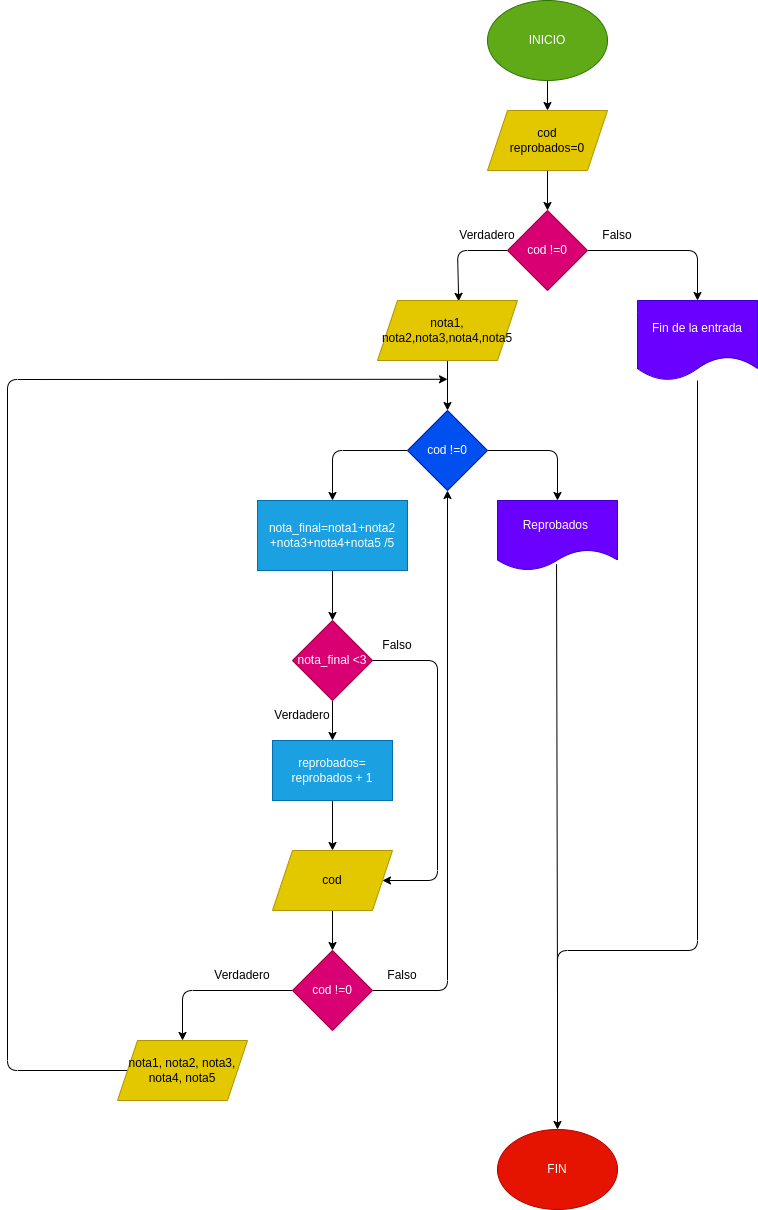

The diagram above was exported from draw.io. Its source (the exported page's mxGraphModel, read from the mxfile embedded in the PNG):
<mxGraphModel dx="1749" dy="534" grid="1" gridSize="10" guides="1" tooltips="1" connect="1" arrows="1" fold="1" page="1" pageScale="1" pageWidth="827" pageHeight="1169" math="0" shadow="0">
  <root>
    <mxCell id="0" />
    <mxCell id="1" parent="0" />
    <mxCell id="4" value="" style="edgeStyle=none;html=1;" edge="1" parent="1" source="2" target="3">
      <mxGeometry relative="1" as="geometry" />
    </mxCell>
    <mxCell id="2" value="INICIO" style="ellipse;whiteSpace=wrap;html=1;fillColor=#60a917;fontColor=#ffffff;strokeColor=#2D7600;" vertex="1" parent="1">
      <mxGeometry x="320" y="40" width="120" height="80" as="geometry" />
    </mxCell>
    <mxCell id="6" value="" style="edgeStyle=none;html=1;" edge="1" parent="1" source="3" target="5">
      <mxGeometry relative="1" as="geometry" />
    </mxCell>
    <mxCell id="3" value="cod&lt;br&gt;reprobados=0" style="shape=parallelogram;perimeter=parallelogramPerimeter;whiteSpace=wrap;html=1;fixedSize=1;fillColor=#e3c800;fontColor=#000000;strokeColor=#B09500;" vertex="1" parent="1">
      <mxGeometry x="320" y="150" width="120" height="60" as="geometry" />
    </mxCell>
    <mxCell id="8" style="edgeStyle=none;html=1;entryX=0.58;entryY=0.014;entryDx=0;entryDy=0;entryPerimeter=0;" edge="1" parent="1" source="5" target="7">
      <mxGeometry relative="1" as="geometry">
        <Array as="points">
          <mxPoint x="290" y="290" />
        </Array>
      </mxGeometry>
    </mxCell>
    <mxCell id="10" style="edgeStyle=none;html=1;entryX=0.5;entryY=0;entryDx=0;entryDy=0;" edge="1" parent="1" source="5" target="9">
      <mxGeometry relative="1" as="geometry">
        <Array as="points">
          <mxPoint x="530" y="290" />
        </Array>
      </mxGeometry>
    </mxCell>
    <mxCell id="5" value="cod !=0" style="rhombus;whiteSpace=wrap;html=1;fillColor=#d80073;fontColor=#ffffff;strokeColor=#A50040;" vertex="1" parent="1">
      <mxGeometry x="340" y="250" width="80" height="80" as="geometry" />
    </mxCell>
    <mxCell id="12" value="" style="edgeStyle=none;html=1;" edge="1" parent="1" source="7" target="11">
      <mxGeometry relative="1" as="geometry" />
    </mxCell>
    <mxCell id="7" value="nota1, nota2,nota3,nota4,nota5" style="shape=parallelogram;perimeter=parallelogramPerimeter;whiteSpace=wrap;html=1;fixedSize=1;fillColor=#e3c800;fontColor=#000000;strokeColor=#B09500;" vertex="1" parent="1">
      <mxGeometry x="210" y="340" width="140" height="60" as="geometry" />
    </mxCell>
    <mxCell id="39" style="edgeStyle=none;html=1;entryX=0.5;entryY=0;entryDx=0;entryDy=0;" edge="1" parent="1" source="9" target="44">
      <mxGeometry relative="1" as="geometry">
        <mxPoint x="390" y="1170" as="targetPoint" />
        <Array as="points">
          <mxPoint x="530" y="990" />
          <mxPoint x="390" y="990" />
        </Array>
      </mxGeometry>
    </mxCell>
    <mxCell id="9" value="Fin de la entrada" style="shape=document;whiteSpace=wrap;html=1;boundedLbl=1;fillColor=#6a00ff;fontColor=#ffffff;strokeColor=#3700CC;" vertex="1" parent="1">
      <mxGeometry x="470" y="340" width="120" height="80" as="geometry" />
    </mxCell>
    <mxCell id="14" style="edgeStyle=none;html=1;entryX=0.5;entryY=0;entryDx=0;entryDy=0;" edge="1" parent="1" source="11" target="13">
      <mxGeometry relative="1" as="geometry">
        <Array as="points">
          <mxPoint x="390" y="490" />
        </Array>
      </mxGeometry>
    </mxCell>
    <mxCell id="17" style="edgeStyle=none;html=1;entryX=0.5;entryY=0;entryDx=0;entryDy=0;" edge="1" parent="1" source="11" target="15">
      <mxGeometry relative="1" as="geometry">
        <Array as="points">
          <mxPoint x="165" y="490" />
        </Array>
      </mxGeometry>
    </mxCell>
    <mxCell id="11" value="cod !=0" style="rhombus;whiteSpace=wrap;html=1;fillColor=#0050ef;fontColor=#ffffff;strokeColor=#001DBC;" vertex="1" parent="1">
      <mxGeometry x="240" y="450" width="80" height="80" as="geometry" />
    </mxCell>
    <mxCell id="13" value="Reprobados&amp;nbsp;" style="shape=document;whiteSpace=wrap;html=1;boundedLbl=1;fillColor=#6a00ff;fontColor=#ffffff;strokeColor=#3700CC;" vertex="1" parent="1">
      <mxGeometry x="330" y="540" width="120" height="70" as="geometry" />
    </mxCell>
    <mxCell id="19" value="" style="edgeStyle=none;html=1;" edge="1" parent="1" source="15" target="18">
      <mxGeometry relative="1" as="geometry" />
    </mxCell>
    <mxCell id="15" value="nota_final=nota1+nota2&lt;br&gt;+nota3+nota4+nota5 /5" style="rounded=0;whiteSpace=wrap;html=1;fillColor=#1ba1e2;fontColor=#ffffff;strokeColor=#006EAF;" vertex="1" parent="1">
      <mxGeometry x="90" y="540" width="150" height="70" as="geometry" />
    </mxCell>
    <mxCell id="21" value="" style="edgeStyle=none;html=1;" edge="1" parent="1" source="18" target="20">
      <mxGeometry relative="1" as="geometry" />
    </mxCell>
    <mxCell id="18" value="nota_final &amp;lt;3" style="rhombus;whiteSpace=wrap;html=1;fillColor=#d80073;fontColor=#ffffff;strokeColor=#A50040;" vertex="1" parent="1">
      <mxGeometry x="125" y="660" width="80" height="80" as="geometry" />
    </mxCell>
    <mxCell id="23" value="" style="edgeStyle=none;html=1;" edge="1" parent="1" source="20" target="22">
      <mxGeometry relative="1" as="geometry" />
    </mxCell>
    <mxCell id="20" value="reprobados=&lt;br&gt;reprobados + 1" style="rounded=0;whiteSpace=wrap;html=1;fillColor=#1ba1e2;fontColor=#ffffff;strokeColor=#006EAF;" vertex="1" parent="1">
      <mxGeometry x="105" y="780" width="120" height="60" as="geometry" />
    </mxCell>
    <mxCell id="29" value="" style="edgeStyle=none;html=1;" edge="1" parent="1" source="22" target="24">
      <mxGeometry relative="1" as="geometry" />
    </mxCell>
    <mxCell id="22" value="cod" style="shape=parallelogram;perimeter=parallelogramPerimeter;whiteSpace=wrap;html=1;fixedSize=1;fillColor=#e3c800;fontColor=#000000;strokeColor=#B09500;" vertex="1" parent="1">
      <mxGeometry x="105" y="890" width="120" height="60" as="geometry" />
    </mxCell>
    <mxCell id="30" style="edgeStyle=none;html=1;entryX=0.5;entryY=0;entryDx=0;entryDy=0;" edge="1" parent="1" source="24" target="26">
      <mxGeometry relative="1" as="geometry">
        <Array as="points">
          <mxPoint x="15" y="1030" />
        </Array>
      </mxGeometry>
    </mxCell>
    <mxCell id="32" style="edgeStyle=none;html=1;entryX=0.5;entryY=1;entryDx=0;entryDy=0;" edge="1" parent="1" source="24" target="11">
      <mxGeometry relative="1" as="geometry">
        <Array as="points">
          <mxPoint x="280" y="1030" />
        </Array>
      </mxGeometry>
    </mxCell>
    <mxCell id="24" value="cod !=0" style="rhombus;whiteSpace=wrap;html=1;fillColor=#d80073;fontColor=#ffffff;strokeColor=#A50040;" vertex="1" parent="1">
      <mxGeometry x="125" y="990" width="80" height="80" as="geometry" />
    </mxCell>
    <mxCell id="41" style="edgeStyle=none;html=1;exitX=0;exitY=0.5;exitDx=0;exitDy=0;" edge="1" parent="1" source="26">
      <mxGeometry relative="1" as="geometry">
        <mxPoint x="280" y="418.79998779296875" as="targetPoint" />
        <Array as="points">
          <mxPoint x="-160" y="1110" />
          <mxPoint x="-160" y="419" />
        </Array>
      </mxGeometry>
    </mxCell>
    <mxCell id="26" value="nota1, nota2, nota3,&lt;br&gt;nota4, nota5" style="shape=parallelogram;perimeter=parallelogramPerimeter;whiteSpace=wrap;html=1;fixedSize=1;fillColor=#e3c800;fontColor=#000000;strokeColor=#B09500;" vertex="1" parent="1">
      <mxGeometry x="-50" y="1080" width="130" height="60" as="geometry" />
    </mxCell>
    <mxCell id="31" value="Verdadero" style="text;html=1;strokeColor=none;fillColor=none;align=center;verticalAlign=middle;whiteSpace=wrap;rounded=0;" vertex="1" parent="1">
      <mxGeometry x="45" y="1000" width="60" height="30" as="geometry" />
    </mxCell>
    <mxCell id="33" value="Falso" style="text;html=1;strokeColor=none;fillColor=none;align=center;verticalAlign=middle;whiteSpace=wrap;rounded=0;" vertex="1" parent="1">
      <mxGeometry x="205" y="1000" width="60" height="30" as="geometry" />
    </mxCell>
    <mxCell id="34" value="" style="endArrow=classic;html=1;exitX=1;exitY=0.5;exitDx=0;exitDy=0;entryX=1;entryY=0.5;entryDx=0;entryDy=0;" edge="1" parent="1" source="18" target="22">
      <mxGeometry width="50" height="50" relative="1" as="geometry">
        <mxPoint x="390" y="870" as="sourcePoint" />
        <mxPoint x="440" y="820" as="targetPoint" />
        <Array as="points">
          <mxPoint x="270" y="700" />
          <mxPoint x="270" y="920" />
        </Array>
      </mxGeometry>
    </mxCell>
    <mxCell id="35" value="Falso" style="text;html=1;strokeColor=none;fillColor=none;align=center;verticalAlign=middle;whiteSpace=wrap;rounded=0;" vertex="1" parent="1">
      <mxGeometry x="200" y="670" width="60" height="30" as="geometry" />
    </mxCell>
    <mxCell id="37" value="Verdadero" style="text;html=1;strokeColor=none;fillColor=none;align=center;verticalAlign=middle;whiteSpace=wrap;rounded=0;" vertex="1" parent="1">
      <mxGeometry x="105" y="740" width="60" height="30" as="geometry" />
    </mxCell>
    <mxCell id="40" value="" style="endArrow=none;html=1;exitX=0.492;exitY=0.909;exitDx=0;exitDy=0;exitPerimeter=0;" edge="1" parent="1" source="13">
      <mxGeometry width="50" height="50" relative="1" as="geometry">
        <mxPoint x="390" y="630" as="sourcePoint" />
        <mxPoint x="390" y="1040" as="targetPoint" />
      </mxGeometry>
    </mxCell>
    <mxCell id="44" value="FIN" style="ellipse;whiteSpace=wrap;html=1;fillColor=#e51400;fontColor=#ffffff;strokeColor=#B20000;" vertex="1" parent="1">
      <mxGeometry x="330" y="1169" width="120" height="80" as="geometry" />
    </mxCell>
    <mxCell id="45" value="Verdadero" style="text;html=1;strokeColor=none;fillColor=none;align=center;verticalAlign=middle;whiteSpace=wrap;rounded=0;" vertex="1" parent="1">
      <mxGeometry x="290" y="260" width="60" height="30" as="geometry" />
    </mxCell>
    <mxCell id="47" value="Falso" style="text;html=1;strokeColor=none;fillColor=none;align=center;verticalAlign=middle;whiteSpace=wrap;rounded=0;" vertex="1" parent="1">
      <mxGeometry x="420" y="260" width="60" height="30" as="geometry" />
    </mxCell>
  </root>
</mxGraphModel>